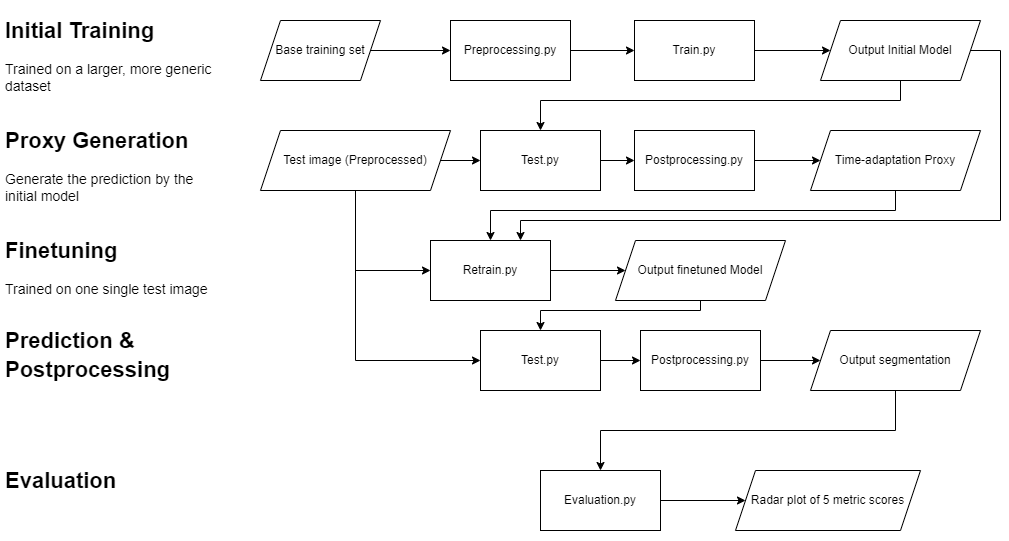

The diagram above was exported from draw.io. Its source (the exported page's mxGraphModel, read from the mxfile embedded in the PNG):
<mxGraphModel dx="1434" dy="764" grid="1" gridSize="10" guides="1" tooltips="1" connect="1" arrows="1" fold="1" page="1" pageScale="1" pageWidth="3300" pageHeight="4681" math="0" shadow="0">
  <root>
    <mxCell id="0" />
    <mxCell id="1" parent="0" />
    <mxCell id="2Eb5NwjZcx1DYRsUZw6b-13" style="edgeStyle=orthogonalEdgeStyle;rounded=0;orthogonalLoop=1;jettySize=auto;html=1;exitX=1;exitY=0.5;exitDx=0;exitDy=0;entryX=0;entryY=0.5;entryDx=0;entryDy=0;" edge="1" parent="1" source="2Eb5NwjZcx1DYRsUZw6b-1" target="2Eb5NwjZcx1DYRsUZw6b-2">
      <mxGeometry relative="1" as="geometry" />
    </mxCell>
    <mxCell id="2Eb5NwjZcx1DYRsUZw6b-1" value="Base training set" style="shape=parallelogram;perimeter=parallelogramPerimeter;whiteSpace=wrap;html=1;fixedSize=1;" vertex="1" parent="1">
      <mxGeometry x="640" y="180" width="120" height="60" as="geometry" />
    </mxCell>
    <mxCell id="2Eb5NwjZcx1DYRsUZw6b-14" style="edgeStyle=orthogonalEdgeStyle;rounded=0;orthogonalLoop=1;jettySize=auto;html=1;exitX=1;exitY=0.5;exitDx=0;exitDy=0;entryX=0;entryY=0.5;entryDx=0;entryDy=0;" edge="1" parent="1" source="2Eb5NwjZcx1DYRsUZw6b-2" target="2Eb5NwjZcx1DYRsUZw6b-3">
      <mxGeometry relative="1" as="geometry" />
    </mxCell>
    <mxCell id="2Eb5NwjZcx1DYRsUZw6b-2" value="Preprocessing.py" style="rounded=0;whiteSpace=wrap;html=1;" vertex="1" parent="1">
      <mxGeometry x="830" y="180" width="120" height="60" as="geometry" />
    </mxCell>
    <mxCell id="2Eb5NwjZcx1DYRsUZw6b-15" style="edgeStyle=orthogonalEdgeStyle;rounded=0;orthogonalLoop=1;jettySize=auto;html=1;exitX=1;exitY=0.5;exitDx=0;exitDy=0;entryX=0;entryY=0.5;entryDx=0;entryDy=0;" edge="1" parent="1" source="2Eb5NwjZcx1DYRsUZw6b-3" target="2Eb5NwjZcx1DYRsUZw6b-4">
      <mxGeometry relative="1" as="geometry" />
    </mxCell>
    <mxCell id="2Eb5NwjZcx1DYRsUZw6b-3" value="Train.py" style="rounded=0;whiteSpace=wrap;html=1;" vertex="1" parent="1">
      <mxGeometry x="1014" y="180" width="120" height="60" as="geometry" />
    </mxCell>
    <mxCell id="2Eb5NwjZcx1DYRsUZw6b-29" style="edgeStyle=orthogonalEdgeStyle;rounded=0;orthogonalLoop=1;jettySize=auto;html=1;entryX=0.75;entryY=0;entryDx=0;entryDy=0;" edge="1" parent="1" source="2Eb5NwjZcx1DYRsUZw6b-4" target="2Eb5NwjZcx1DYRsUZw6b-6">
      <mxGeometry relative="1" as="geometry">
        <Array as="points">
          <mxPoint x="1380" y="210" />
          <mxPoint x="1380" y="380" />
          <mxPoint x="900" y="380" />
        </Array>
      </mxGeometry>
    </mxCell>
    <mxCell id="2Eb5NwjZcx1DYRsUZw6b-34" style="edgeStyle=orthogonalEdgeStyle;rounded=0;orthogonalLoop=1;jettySize=auto;html=1;entryX=0.5;entryY=0;entryDx=0;entryDy=0;" edge="1" parent="1" source="2Eb5NwjZcx1DYRsUZw6b-4" target="2Eb5NwjZcx1DYRsUZw6b-21">
      <mxGeometry relative="1" as="geometry">
        <Array as="points">
          <mxPoint x="1280" y="260" />
          <mxPoint x="920" y="260" />
        </Array>
      </mxGeometry>
    </mxCell>
    <mxCell id="2Eb5NwjZcx1DYRsUZw6b-4" value="Output Initial Model" style="shape=parallelogram;perimeter=parallelogramPerimeter;whiteSpace=wrap;html=1;fixedSize=1;" vertex="1" parent="1">
      <mxGeometry x="1200" y="180" width="160" height="60" as="geometry" />
    </mxCell>
    <mxCell id="2Eb5NwjZcx1DYRsUZw6b-18" value="" style="edgeStyle=orthogonalEdgeStyle;rounded=0;orthogonalLoop=1;jettySize=auto;html=1;" edge="1" parent="1" source="2Eb5NwjZcx1DYRsUZw6b-6" target="2Eb5NwjZcx1DYRsUZw6b-7">
      <mxGeometry relative="1" as="geometry" />
    </mxCell>
    <mxCell id="2Eb5NwjZcx1DYRsUZw6b-6" value="Retrain.py" style="rounded=0;whiteSpace=wrap;html=1;" vertex="1" parent="1">
      <mxGeometry x="810" y="400" width="120" height="60" as="geometry" />
    </mxCell>
    <mxCell id="2Eb5NwjZcx1DYRsUZw6b-32" style="edgeStyle=orthogonalEdgeStyle;rounded=0;orthogonalLoop=1;jettySize=auto;html=1;entryX=0.5;entryY=0;entryDx=0;entryDy=0;" edge="1" parent="1" source="2Eb5NwjZcx1DYRsUZw6b-7" target="2Eb5NwjZcx1DYRsUZw6b-30">
      <mxGeometry relative="1" as="geometry">
        <Array as="points">
          <mxPoint x="1080" y="470" />
          <mxPoint x="920" y="470" />
        </Array>
      </mxGeometry>
    </mxCell>
    <mxCell id="2Eb5NwjZcx1DYRsUZw6b-7" value="Output finetuned Model" style="shape=parallelogram;perimeter=parallelogramPerimeter;whiteSpace=wrap;html=1;fixedSize=1;" vertex="1" parent="1">
      <mxGeometry x="995" y="400" width="170" height="60" as="geometry" />
    </mxCell>
    <mxCell id="2Eb5NwjZcx1DYRsUZw6b-36" value="" style="edgeStyle=orthogonalEdgeStyle;rounded=0;orthogonalLoop=1;jettySize=auto;html=1;" edge="1" parent="1" source="2Eb5NwjZcx1DYRsUZw6b-9" target="2Eb5NwjZcx1DYRsUZw6b-10">
      <mxGeometry relative="1" as="geometry" />
    </mxCell>
    <mxCell id="2Eb5NwjZcx1DYRsUZw6b-9" value="Postprocessing.py" style="rounded=0;whiteSpace=wrap;html=1;" vertex="1" parent="1">
      <mxGeometry x="1020" y="490" width="120" height="60" as="geometry" />
    </mxCell>
    <mxCell id="2Eb5NwjZcx1DYRsUZw6b-37" style="edgeStyle=orthogonalEdgeStyle;rounded=0;orthogonalLoop=1;jettySize=auto;html=1;entryX=0.5;entryY=0;entryDx=0;entryDy=0;" edge="1" parent="1" source="2Eb5NwjZcx1DYRsUZw6b-10" target="2Eb5NwjZcx1DYRsUZw6b-11">
      <mxGeometry relative="1" as="geometry">
        <Array as="points">
          <mxPoint x="1275" y="590" />
          <mxPoint x="980" y="590" />
        </Array>
      </mxGeometry>
    </mxCell>
    <mxCell id="2Eb5NwjZcx1DYRsUZw6b-10" value="Output segmentation" style="shape=parallelogram;perimeter=parallelogramPerimeter;whiteSpace=wrap;html=1;fixedSize=1;" vertex="1" parent="1">
      <mxGeometry x="1190" y="490" width="170" height="60" as="geometry" />
    </mxCell>
    <mxCell id="2Eb5NwjZcx1DYRsUZw6b-38" value="" style="edgeStyle=orthogonalEdgeStyle;rounded=0;orthogonalLoop=1;jettySize=auto;html=1;" edge="1" parent="1" source="2Eb5NwjZcx1DYRsUZw6b-11" target="2Eb5NwjZcx1DYRsUZw6b-12">
      <mxGeometry relative="1" as="geometry" />
    </mxCell>
    <mxCell id="2Eb5NwjZcx1DYRsUZw6b-11" value="Evaluation.py" style="rounded=0;whiteSpace=wrap;html=1;" vertex="1" parent="1">
      <mxGeometry x="920" y="630" width="120" height="60" as="geometry" />
    </mxCell>
    <mxCell id="2Eb5NwjZcx1DYRsUZw6b-12" value="Radar plot of 5 metric scores" style="shape=parallelogram;perimeter=parallelogramPerimeter;whiteSpace=wrap;html=1;fixedSize=1;" vertex="1" parent="1">
      <mxGeometry x="1115" y="630" width="185" height="60" as="geometry" />
    </mxCell>
    <mxCell id="2Eb5NwjZcx1DYRsUZw6b-24" value="" style="edgeStyle=orthogonalEdgeStyle;rounded=0;orthogonalLoop=1;jettySize=auto;html=1;" edge="1" parent="1" source="2Eb5NwjZcx1DYRsUZw6b-20" target="2Eb5NwjZcx1DYRsUZw6b-21">
      <mxGeometry relative="1" as="geometry" />
    </mxCell>
    <mxCell id="2Eb5NwjZcx1DYRsUZw6b-27" style="edgeStyle=orthogonalEdgeStyle;rounded=0;orthogonalLoop=1;jettySize=auto;html=1;entryX=0;entryY=0.5;entryDx=0;entryDy=0;" edge="1" parent="1" source="2Eb5NwjZcx1DYRsUZw6b-20" target="2Eb5NwjZcx1DYRsUZw6b-6">
      <mxGeometry relative="1" as="geometry" />
    </mxCell>
    <mxCell id="2Eb5NwjZcx1DYRsUZw6b-31" style="edgeStyle=orthogonalEdgeStyle;rounded=0;orthogonalLoop=1;jettySize=auto;html=1;entryX=0;entryY=0.5;entryDx=0;entryDy=0;" edge="1" parent="1" source="2Eb5NwjZcx1DYRsUZw6b-20" target="2Eb5NwjZcx1DYRsUZw6b-30">
      <mxGeometry relative="1" as="geometry">
        <Array as="points">
          <mxPoint x="735" y="520" />
        </Array>
      </mxGeometry>
    </mxCell>
    <mxCell id="2Eb5NwjZcx1DYRsUZw6b-20" value="Test image (Preprocessed)" style="shape=parallelogram;perimeter=parallelogramPerimeter;whiteSpace=wrap;html=1;fixedSize=1;" vertex="1" parent="1">
      <mxGeometry x="640" y="290" width="190" height="60" as="geometry" />
    </mxCell>
    <mxCell id="2Eb5NwjZcx1DYRsUZw6b-25" value="" style="edgeStyle=orthogonalEdgeStyle;rounded=0;orthogonalLoop=1;jettySize=auto;html=1;" edge="1" parent="1" source="2Eb5NwjZcx1DYRsUZw6b-21" target="2Eb5NwjZcx1DYRsUZw6b-22">
      <mxGeometry relative="1" as="geometry" />
    </mxCell>
    <mxCell id="2Eb5NwjZcx1DYRsUZw6b-21" value="Test.py" style="rounded=0;whiteSpace=wrap;html=1;" vertex="1" parent="1">
      <mxGeometry x="860" y="290" width="120" height="60" as="geometry" />
    </mxCell>
    <mxCell id="2Eb5NwjZcx1DYRsUZw6b-26" value="" style="edgeStyle=orthogonalEdgeStyle;rounded=0;orthogonalLoop=1;jettySize=auto;html=1;" edge="1" parent="1" source="2Eb5NwjZcx1DYRsUZw6b-22" target="2Eb5NwjZcx1DYRsUZw6b-23">
      <mxGeometry relative="1" as="geometry" />
    </mxCell>
    <mxCell id="2Eb5NwjZcx1DYRsUZw6b-22" value="Postprocessing.py" style="rounded=0;whiteSpace=wrap;html=1;" vertex="1" parent="1">
      <mxGeometry x="1014" y="290" width="120" height="60" as="geometry" />
    </mxCell>
    <mxCell id="2Eb5NwjZcx1DYRsUZw6b-28" style="edgeStyle=orthogonalEdgeStyle;rounded=0;orthogonalLoop=1;jettySize=auto;html=1;entryX=0.5;entryY=0;entryDx=0;entryDy=0;" edge="1" parent="1" source="2Eb5NwjZcx1DYRsUZw6b-23" target="2Eb5NwjZcx1DYRsUZw6b-6">
      <mxGeometry relative="1" as="geometry">
        <Array as="points">
          <mxPoint x="1275" y="370" />
          <mxPoint x="870" y="370" />
        </Array>
      </mxGeometry>
    </mxCell>
    <mxCell id="2Eb5NwjZcx1DYRsUZw6b-23" value="Time-adaptation Proxy" style="shape=parallelogram;perimeter=parallelogramPerimeter;whiteSpace=wrap;html=1;fixedSize=1;" vertex="1" parent="1">
      <mxGeometry x="1190" y="290" width="170" height="60" as="geometry" />
    </mxCell>
    <mxCell id="2Eb5NwjZcx1DYRsUZw6b-35" value="" style="edgeStyle=orthogonalEdgeStyle;rounded=0;orthogonalLoop=1;jettySize=auto;html=1;" edge="1" parent="1" source="2Eb5NwjZcx1DYRsUZw6b-30" target="2Eb5NwjZcx1DYRsUZw6b-9">
      <mxGeometry relative="1" as="geometry" />
    </mxCell>
    <mxCell id="2Eb5NwjZcx1DYRsUZw6b-30" value="Test.py" style="rounded=0;whiteSpace=wrap;html=1;" vertex="1" parent="1">
      <mxGeometry x="860" y="490" width="120" height="60" as="geometry" />
    </mxCell>
    <mxCell id="2Eb5NwjZcx1DYRsUZw6b-39" value="&lt;h1&gt;&lt;font style=&quot;font-size: 22px;&quot;&gt;Initial Training&lt;/font&gt;&lt;/h1&gt;&lt;div&gt;&lt;font style=&quot;font-size: 14px;&quot;&gt;Trained on a larger, more generic dataset&lt;/font&gt;&lt;/div&gt;" style="text;html=1;strokeColor=none;fillColor=none;spacing=5;spacingTop=-20;whiteSpace=wrap;overflow=hidden;rounded=0;" vertex="1" parent="1">
      <mxGeometry x="380" y="170" width="220" height="90" as="geometry" />
    </mxCell>
    <mxCell id="2Eb5NwjZcx1DYRsUZw6b-40" value="&lt;h1&gt;&lt;span style=&quot;font-size: 22px;&quot;&gt;Finetuning&lt;/span&gt;&lt;/h1&gt;&lt;div&gt;&lt;font style=&quot;font-size: 14px;&quot;&gt;Trained on one single test image&lt;/font&gt;&lt;/div&gt;" style="text;html=1;strokeColor=none;fillColor=none;spacing=5;spacingTop=-20;whiteSpace=wrap;overflow=hidden;rounded=0;" vertex="1" parent="1">
      <mxGeometry x="380" y="390" width="220" height="80" as="geometry" />
    </mxCell>
    <mxCell id="2Eb5NwjZcx1DYRsUZw6b-41" value="&lt;h1&gt;&lt;span style=&quot;font-size: 22px;&quot;&gt;Proxy Generation&lt;/span&gt;&lt;/h1&gt;&lt;div&gt;&lt;font style=&quot;font-size: 14px;&quot;&gt;Generate the prediction by the initial model&lt;/font&gt;&lt;/div&gt;" style="text;html=1;strokeColor=none;fillColor=none;spacing=5;spacingTop=-20;whiteSpace=wrap;overflow=hidden;rounded=0;" vertex="1" parent="1">
      <mxGeometry x="380" y="280" width="220" height="90" as="geometry" />
    </mxCell>
    <mxCell id="2Eb5NwjZcx1DYRsUZw6b-42" value="&lt;h1&gt;&lt;span style=&quot;font-size: 22px;&quot;&gt;Prediction &amp;amp; Postprocessing&lt;/span&gt;&lt;/h1&gt;" style="text;html=1;strokeColor=none;fillColor=none;spacing=5;spacingTop=-20;whiteSpace=wrap;overflow=hidden;rounded=0;" vertex="1" parent="1">
      <mxGeometry x="380" y="480" width="220" height="80" as="geometry" />
    </mxCell>
    <mxCell id="2Eb5NwjZcx1DYRsUZw6b-43" value="&lt;h1&gt;&lt;span style=&quot;font-size: 22px;&quot;&gt;Evaluation&lt;/span&gt;&lt;/h1&gt;" style="text;html=1;strokeColor=none;fillColor=none;spacing=5;spacingTop=-20;whiteSpace=wrap;overflow=hidden;rounded=0;" vertex="1" parent="1">
      <mxGeometry x="380" y="620" width="220" height="80" as="geometry" />
    </mxCell>
  </root>
</mxGraphModel>